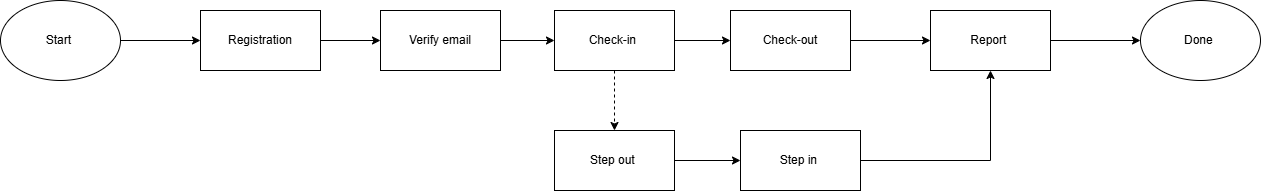

The diagram above was exported from draw.io. Its source (the exported page's mxGraphModel, read from the mxfile embedded in the PNG):
<mxGraphModel dx="2161" dy="714" grid="1" gridSize="10" guides="1" tooltips="1" connect="1" arrows="1" fold="1" page="1" pageScale="1" pageWidth="827" pageHeight="1169" math="0" shadow="0">
  <root>
    <mxCell id="0" />
    <mxCell id="1" parent="0" />
    <mxCell id="C3OFJoB_QZ7EttuCoHE8-10" edge="1" parent="1" source="C3OFJoB_QZ7EttuCoHE8-1" style="edgeStyle=orthogonalEdgeStyle;rounded=0;orthogonalLoop=1;jettySize=auto;html=1;" target="C3OFJoB_QZ7EttuCoHE8-2" value="">
      <mxGeometry relative="1" as="geometry" />
    </mxCell>
    <mxCell id="C3OFJoB_QZ7EttuCoHE8-1" parent="1" style="ellipse;whiteSpace=wrap;html=1;" value="Start&amp;nbsp;" vertex="1">
      <mxGeometry height="80" width="120" x="-140" y="190" as="geometry" />
    </mxCell>
    <mxCell id="C3OFJoB_QZ7EttuCoHE8-5" edge="1" parent="1" source="C3OFJoB_QZ7EttuCoHE8-2" style="edgeStyle=orthogonalEdgeStyle;rounded=0;orthogonalLoop=1;jettySize=auto;html=1;" target="C3OFJoB_QZ7EttuCoHE8-4" value="">
      <mxGeometry relative="1" as="geometry" />
    </mxCell>
    <mxCell id="C3OFJoB_QZ7EttuCoHE8-2" parent="1" style="rounded=0;whiteSpace=wrap;html=1;" value="Registration" vertex="1">
      <mxGeometry height="60" width="120" x="60" y="200" as="geometry" />
    </mxCell>
    <mxCell id="C3OFJoB_QZ7EttuCoHE8-7" edge="1" parent="1" source="C3OFJoB_QZ7EttuCoHE8-4" style="edgeStyle=orthogonalEdgeStyle;rounded=0;orthogonalLoop=1;jettySize=auto;html=1;" target="C3OFJoB_QZ7EttuCoHE8-6" value="">
      <mxGeometry relative="1" as="geometry" />
    </mxCell>
    <mxCell id="C3OFJoB_QZ7EttuCoHE8-4" parent="1" style="rounded=0;whiteSpace=wrap;html=1;" value="Verify email" vertex="1">
      <mxGeometry height="60" width="120" x="240" y="200" as="geometry" />
    </mxCell>
    <mxCell id="C3OFJoB_QZ7EttuCoHE8-9" edge="1" parent="1" source="C3OFJoB_QZ7EttuCoHE8-6" style="edgeStyle=orthogonalEdgeStyle;rounded=0;orthogonalLoop=1;jettySize=auto;html=1;" target="C3OFJoB_QZ7EttuCoHE8-8" value="">
      <mxGeometry relative="1" as="geometry" />
    </mxCell>
    <mxCell id="GPkcuSgInVuyahT9hLLd-1" edge="1" parent="1" source="C3OFJoB_QZ7EttuCoHE8-6" style="edgeStyle=orthogonalEdgeStyle;rounded=0;orthogonalLoop=1;jettySize=auto;html=1;entryX=0.5;entryY=0;entryDx=0;entryDy=0;dashed=1;" target="C3OFJoB_QZ7EttuCoHE8-11">
      <mxGeometry relative="1" as="geometry" />
    </mxCell>
    <mxCell id="C3OFJoB_QZ7EttuCoHE8-6" parent="1" style="rounded=0;whiteSpace=wrap;html=1;" value="Check-in&amp;nbsp;" vertex="1">
      <mxGeometry height="60" width="120" x="414" y="200" as="geometry" />
    </mxCell>
    <mxCell id="C3OFJoB_QZ7EttuCoHE8-16" edge="1" parent="1" source="C3OFJoB_QZ7EttuCoHE8-8" style="edgeStyle=orthogonalEdgeStyle;rounded=0;orthogonalLoop=1;jettySize=auto;html=1;" target="C3OFJoB_QZ7EttuCoHE8-15" value="">
      <mxGeometry relative="1" as="geometry" />
    </mxCell>
    <mxCell id="C3OFJoB_QZ7EttuCoHE8-8" parent="1" style="rounded=0;whiteSpace=wrap;html=1;" value="Check-out" vertex="1">
      <mxGeometry height="60" width="120" x="590" y="200" as="geometry" />
    </mxCell>
    <mxCell id="C3OFJoB_QZ7EttuCoHE8-14" edge="1" parent="1" source="C3OFJoB_QZ7EttuCoHE8-11" style="edgeStyle=orthogonalEdgeStyle;rounded=0;orthogonalLoop=1;jettySize=auto;html=1;" target="C3OFJoB_QZ7EttuCoHE8-12">
      <mxGeometry relative="1" as="geometry" />
    </mxCell>
    <mxCell id="C3OFJoB_QZ7EttuCoHE8-11" parent="1" style="rounded=0;whiteSpace=wrap;html=1;" value="Step out&amp;nbsp;" vertex="1">
      <mxGeometry height="60" width="120" x="414" y="320" as="geometry" />
    </mxCell>
    <mxCell id="C3OFJoB_QZ7EttuCoHE8-17" edge="1" parent="1" source="C3OFJoB_QZ7EttuCoHE8-12" style="edgeStyle=orthogonalEdgeStyle;rounded=0;orthogonalLoop=1;jettySize=auto;html=1;entryX=0.5;entryY=1;entryDx=0;entryDy=0;" target="C3OFJoB_QZ7EttuCoHE8-15">
      <mxGeometry relative="1" as="geometry" />
    </mxCell>
    <mxCell id="C3OFJoB_QZ7EttuCoHE8-12" parent="1" style="rounded=0;whiteSpace=wrap;html=1;" value="Step in&amp;nbsp;" vertex="1">
      <mxGeometry height="60" width="120" x="600" y="320" as="geometry" />
    </mxCell>
    <mxCell id="C3OFJoB_QZ7EttuCoHE8-19" edge="1" parent="1" source="C3OFJoB_QZ7EttuCoHE8-15" style="edgeStyle=orthogonalEdgeStyle;rounded=0;orthogonalLoop=1;jettySize=auto;html=1;" target="C3OFJoB_QZ7EttuCoHE8-18" value="">
      <mxGeometry relative="1" as="geometry" />
    </mxCell>
    <mxCell id="C3OFJoB_QZ7EttuCoHE8-15" parent="1" style="rounded=0;whiteSpace=wrap;html=1;" value="Report&amp;nbsp;" vertex="1">
      <mxGeometry height="60" width="120" x="790" y="200" as="geometry" />
    </mxCell>
    <mxCell id="C3OFJoB_QZ7EttuCoHE8-18" parent="1" style="ellipse;whiteSpace=wrap;html=1;" value="Done&amp;nbsp;" vertex="1">
      <mxGeometry height="80" width="120" x="1000" y="190" as="geometry" />
    </mxCell>
  </root>
</mxGraphModel>